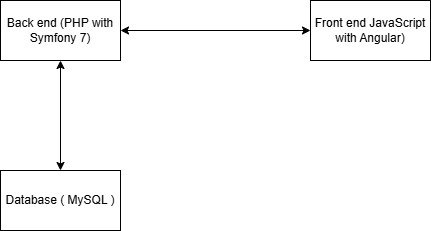

The diagram above was exported from draw.io. Its source (the exported page's mxGraphModel, read from the mxfile embedded in the PNG):
<mxGraphModel dx="2074" dy="1132" grid="1" gridSize="10" guides="1" tooltips="1" connect="1" arrows="1" fold="1" page="1" pageScale="1" pageWidth="850" pageHeight="1100" math="0" shadow="0">
  <root>
    <mxCell id="0" />
    <mxCell id="1" parent="0" />
    <mxCell id="4zbsaCde8_mZgmNSMfcN-1" value="Back end (PHP with Symfony 7)" style="rounded=0;whiteSpace=wrap;html=1;" vertex="1" parent="1">
      <mxGeometry x="140" y="260" width="120" height="60" as="geometry" />
    </mxCell>
    <mxCell id="4zbsaCde8_mZgmNSMfcN-2" value="Front end JavaScript with Angular)" style="rounded=0;whiteSpace=wrap;html=1;" vertex="1" parent="1">
      <mxGeometry x="450" y="260" width="120" height="60" as="geometry" />
    </mxCell>
    <mxCell id="4zbsaCde8_mZgmNSMfcN-3" value="Database ( MySQL )" style="rounded=0;whiteSpace=wrap;html=1;" vertex="1" parent="1">
      <mxGeometry x="140" y="430" width="120" height="60" as="geometry" />
    </mxCell>
    <mxCell id="4zbsaCde8_mZgmNSMfcN-4" value="" style="endArrow=classic;startArrow=classic;html=1;rounded=0;entryX=0;entryY=0.5;entryDx=0;entryDy=0;" edge="1" parent="1" target="4zbsaCde8_mZgmNSMfcN-2">
      <mxGeometry width="50" height="50" relative="1" as="geometry">
        <mxPoint x="260" y="290" as="sourcePoint" />
        <mxPoint x="310" y="240" as="targetPoint" />
      </mxGeometry>
    </mxCell>
    <mxCell id="4zbsaCde8_mZgmNSMfcN-5" value="" style="endArrow=classic;startArrow=classic;html=1;rounded=0;entryX=0.5;entryY=1;entryDx=0;entryDy=0;" edge="1" parent="1" target="4zbsaCde8_mZgmNSMfcN-1">
      <mxGeometry width="50" height="50" relative="1" as="geometry">
        <mxPoint x="200" y="430" as="sourcePoint" />
        <mxPoint x="250" y="380" as="targetPoint" />
      </mxGeometry>
    </mxCell>
  </root>
</mxGraphModel>